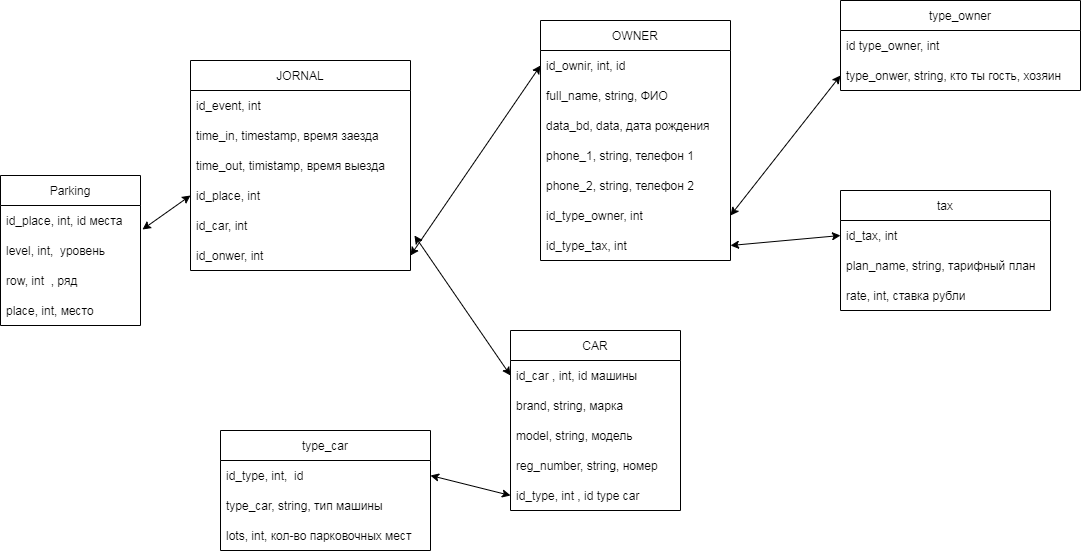

The diagram above was exported from draw.io. Its source (the exported page's mxGraphModel, read from the mxfile embedded in the PNG):
<mxGraphModel dx="2002" dy="654" grid="1" gridSize="10" guides="1" tooltips="1" connect="1" arrows="1" fold="1" page="1" pageScale="1" pageWidth="827" pageHeight="1169" math="0" shadow="0">
  <root>
    <mxCell id="0" />
    <mxCell id="1" parent="0" />
    <mxCell id="2" value="CAR" style="swimlane;fontStyle=0;childLayout=stackLayout;horizontal=1;startSize=30;horizontalStack=0;resizeParent=1;resizeParentMax=0;resizeLast=0;collapsible=1;marginBottom=0;" vertex="1" parent="1">
      <mxGeometry x="420" y="380" width="170" height="180" as="geometry" />
    </mxCell>
    <mxCell id="3" value="id_car , int, id машины " style="text;strokeColor=none;fillColor=none;align=left;verticalAlign=middle;spacingLeft=4;spacingRight=4;overflow=hidden;points=[[0,0.5],[1,0.5]];portConstraint=eastwest;rotatable=0;" vertex="1" parent="2">
      <mxGeometry y="30" width="170" height="30" as="geometry" />
    </mxCell>
    <mxCell id="4" value="brand, string, марка " style="text;strokeColor=none;fillColor=none;align=left;verticalAlign=middle;spacingLeft=4;spacingRight=4;overflow=hidden;points=[[0,0.5],[1,0.5]];portConstraint=eastwest;rotatable=0;" vertex="1" parent="2">
      <mxGeometry y="60" width="170" height="30" as="geometry" />
    </mxCell>
    <mxCell id="5" value="model, string, модель" style="text;strokeColor=none;fillColor=none;align=left;verticalAlign=middle;spacingLeft=4;spacingRight=4;overflow=hidden;points=[[0,0.5],[1,0.5]];portConstraint=eastwest;rotatable=0;" vertex="1" parent="2">
      <mxGeometry y="90" width="170" height="30" as="geometry" />
    </mxCell>
    <mxCell id="23" value="reg_number, string, номер " style="text;strokeColor=none;fillColor=none;align=left;verticalAlign=middle;spacingLeft=4;spacingRight=4;overflow=hidden;points=[[0,0.5],[1,0.5]];portConstraint=eastwest;rotatable=0;" vertex="1" parent="2">
      <mxGeometry y="120" width="170" height="30" as="geometry" />
    </mxCell>
    <mxCell id="25" value="id_type, int , id type car " style="text;strokeColor=none;fillColor=none;align=left;verticalAlign=middle;spacingLeft=4;spacingRight=4;overflow=hidden;points=[[0,0.5],[1,0.5]];portConstraint=eastwest;rotatable=0;" vertex="1" parent="2">
      <mxGeometry y="150" width="170" height="30" as="geometry" />
    </mxCell>
    <mxCell id="6" value="JORNAL" style="swimlane;fontStyle=0;childLayout=stackLayout;horizontal=1;startSize=30;horizontalStack=0;resizeParent=1;resizeParentMax=0;resizeLast=0;collapsible=1;marginBottom=0;" vertex="1" parent="1">
      <mxGeometry x="100" y="110" width="220" height="210" as="geometry" />
    </mxCell>
    <mxCell id="7" value="id_event, int" style="text;strokeColor=none;fillColor=none;align=left;verticalAlign=middle;spacingLeft=4;spacingRight=4;overflow=hidden;points=[[0,0.5],[1,0.5]];portConstraint=eastwest;rotatable=0;" vertex="1" parent="6">
      <mxGeometry y="30" width="220" height="30" as="geometry" />
    </mxCell>
    <mxCell id="8" value="time_in, timestamp, время заезда" style="text;strokeColor=none;fillColor=none;align=left;verticalAlign=middle;spacingLeft=4;spacingRight=4;overflow=hidden;points=[[0,0.5],[1,0.5]];portConstraint=eastwest;rotatable=0;" vertex="1" parent="6">
      <mxGeometry y="60" width="220" height="30" as="geometry" />
    </mxCell>
    <mxCell id="9" value="time_out, timistamp, время выезда" style="text;strokeColor=none;fillColor=none;align=left;verticalAlign=middle;spacingLeft=4;spacingRight=4;overflow=hidden;points=[[0,0.5],[1,0.5]];portConstraint=eastwest;rotatable=0;" vertex="1" parent="6">
      <mxGeometry y="90" width="220" height="30" as="geometry" />
    </mxCell>
    <mxCell id="47" value="id_place, int" style="text;strokeColor=none;fillColor=none;align=left;verticalAlign=middle;spacingLeft=4;spacingRight=4;overflow=hidden;points=[[0,0.5],[1,0.5]];portConstraint=eastwest;rotatable=0;" vertex="1" parent="6">
      <mxGeometry y="120" width="220" height="30" as="geometry" />
    </mxCell>
    <mxCell id="48" value="id_car, int" style="text;strokeColor=none;fillColor=none;align=left;verticalAlign=middle;spacingLeft=4;spacingRight=4;overflow=hidden;points=[[0,0.5],[1,0.5]];portConstraint=eastwest;rotatable=0;" vertex="1" parent="6">
      <mxGeometry y="150" width="220" height="30" as="geometry" />
    </mxCell>
    <mxCell id="49" value="id_onwer, int" style="text;strokeColor=none;fillColor=none;align=left;verticalAlign=middle;spacingLeft=4;spacingRight=4;overflow=hidden;points=[[0,0.5],[1,0.5]];portConstraint=eastwest;rotatable=0;" vertex="1" parent="6">
      <mxGeometry y="180" width="220" height="30" as="geometry" />
    </mxCell>
    <mxCell id="10" value="OWNER" style="swimlane;fontStyle=0;childLayout=stackLayout;horizontal=1;startSize=30;horizontalStack=0;resizeParent=1;resizeParentMax=0;resizeLast=0;collapsible=1;marginBottom=0;" vertex="1" parent="1">
      <mxGeometry x="450" y="70" width="190" height="240" as="geometry" />
    </mxCell>
    <mxCell id="11" value="id_ownir, int, id " style="text;strokeColor=none;fillColor=none;align=left;verticalAlign=middle;spacingLeft=4;spacingRight=4;overflow=hidden;points=[[0,0.5],[1,0.5]];portConstraint=eastwest;rotatable=0;" vertex="1" parent="10">
      <mxGeometry y="30" width="190" height="30" as="geometry" />
    </mxCell>
    <mxCell id="12" value="full_name, string, ФИО " style="text;strokeColor=none;fillColor=none;align=left;verticalAlign=middle;spacingLeft=4;spacingRight=4;overflow=hidden;points=[[0,0.5],[1,0.5]];portConstraint=eastwest;rotatable=0;" vertex="1" parent="10">
      <mxGeometry y="60" width="190" height="30" as="geometry" />
    </mxCell>
    <mxCell id="13" value="data_bd, data, дата рождения" style="text;strokeColor=none;fillColor=none;align=left;verticalAlign=middle;spacingLeft=4;spacingRight=4;overflow=hidden;points=[[0,0.5],[1,0.5]];portConstraint=eastwest;rotatable=0;" vertex="1" parent="10">
      <mxGeometry y="90" width="190" height="30" as="geometry" />
    </mxCell>
    <mxCell id="30" value="phone_1, string, телефон 1 " style="text;strokeColor=none;fillColor=none;align=left;verticalAlign=middle;spacingLeft=4;spacingRight=4;overflow=hidden;points=[[0,0.5],[1,0.5]];portConstraint=eastwest;rotatable=0;" vertex="1" parent="10">
      <mxGeometry y="120" width="190" height="30" as="geometry" />
    </mxCell>
    <mxCell id="31" value="phone_2, string, телефон 2" style="text;strokeColor=none;fillColor=none;align=left;verticalAlign=middle;spacingLeft=4;spacingRight=4;overflow=hidden;points=[[0,0.5],[1,0.5]];portConstraint=eastwest;rotatable=0;" vertex="1" parent="10">
      <mxGeometry y="150" width="190" height="30" as="geometry" />
    </mxCell>
    <mxCell id="41" value="id_type_owner, int" style="text;strokeColor=none;fillColor=none;align=left;verticalAlign=middle;spacingLeft=4;spacingRight=4;overflow=hidden;points=[[0,0.5],[1,0.5]];portConstraint=eastwest;rotatable=0;" vertex="1" parent="10">
      <mxGeometry y="180" width="190" height="30" as="geometry" />
    </mxCell>
    <mxCell id="43" value="id_type_tax, int" style="text;strokeColor=none;fillColor=none;align=left;verticalAlign=middle;spacingLeft=4;spacingRight=4;overflow=hidden;points=[[0,0.5],[1,0.5]];portConstraint=eastwest;rotatable=0;" vertex="1" parent="10">
      <mxGeometry y="210" width="190" height="30" as="geometry" />
    </mxCell>
    <mxCell id="14" value="Parking" style="swimlane;fontStyle=0;childLayout=stackLayout;horizontal=1;startSize=30;horizontalStack=0;resizeParent=1;resizeParentMax=0;resizeLast=0;collapsible=1;marginBottom=0;" vertex="1" parent="1">
      <mxGeometry x="-90" y="225" width="140" height="150" as="geometry" />
    </mxCell>
    <mxCell id="15" value="id_place, int, id места" style="text;strokeColor=none;fillColor=none;align=left;verticalAlign=middle;spacingLeft=4;spacingRight=4;overflow=hidden;points=[[0,0.5],[1,0.5]];portConstraint=eastwest;rotatable=0;" vertex="1" parent="14">
      <mxGeometry y="30" width="140" height="30" as="geometry" />
    </mxCell>
    <mxCell id="16" value="level, int,  уровень " style="text;strokeColor=none;fillColor=none;align=left;verticalAlign=middle;spacingLeft=4;spacingRight=4;overflow=hidden;points=[[0,0.5],[1,0.5]];portConstraint=eastwest;rotatable=0;" vertex="1" parent="14">
      <mxGeometry y="60" width="140" height="30" as="geometry" />
    </mxCell>
    <mxCell id="17" value="row, int  , ряд " style="text;strokeColor=none;fillColor=none;align=left;verticalAlign=middle;spacingLeft=4;spacingRight=4;overflow=hidden;points=[[0,0.5],[1,0.5]];portConstraint=eastwest;rotatable=0;" vertex="1" parent="14">
      <mxGeometry y="90" width="140" height="30" as="geometry" />
    </mxCell>
    <mxCell id="22" value="place, int, место " style="text;strokeColor=none;fillColor=none;align=left;verticalAlign=middle;spacingLeft=4;spacingRight=4;overflow=hidden;points=[[0,0.5],[1,0.5]];portConstraint=eastwest;rotatable=0;" vertex="1" parent="14">
      <mxGeometry y="120" width="140" height="30" as="geometry" />
    </mxCell>
    <mxCell id="18" value="type_car" style="swimlane;fontStyle=0;childLayout=stackLayout;horizontal=1;startSize=30;horizontalStack=0;resizeParent=1;resizeParentMax=0;resizeLast=0;collapsible=1;marginBottom=0;" vertex="1" parent="1">
      <mxGeometry x="130" y="480" width="210" height="120" as="geometry" />
    </mxCell>
    <mxCell id="19" value="id_type, int,  id" style="text;strokeColor=none;fillColor=none;align=left;verticalAlign=middle;spacingLeft=4;spacingRight=4;overflow=hidden;points=[[0,0.5],[1,0.5]];portConstraint=eastwest;rotatable=0;" vertex="1" parent="18">
      <mxGeometry y="30" width="210" height="30" as="geometry" />
    </mxCell>
    <mxCell id="20" value="type_car, string, тип машины" style="text;strokeColor=none;fillColor=none;align=left;verticalAlign=middle;spacingLeft=4;spacingRight=4;overflow=hidden;points=[[0,0.5],[1,0.5]];portConstraint=eastwest;rotatable=0;" vertex="1" parent="18">
      <mxGeometry y="60" width="210" height="30" as="geometry" />
    </mxCell>
    <mxCell id="21" value="lots, int, кол-во парковочных мест" style="text;strokeColor=none;fillColor=none;align=left;verticalAlign=middle;spacingLeft=4;spacingRight=4;overflow=hidden;points=[[0,0.5],[1,0.5]];portConstraint=eastwest;rotatable=0;" vertex="1" parent="18">
      <mxGeometry y="90" width="210" height="30" as="geometry" />
    </mxCell>
    <mxCell id="32" value="type_owner" style="swimlane;fontStyle=0;childLayout=stackLayout;horizontal=1;startSize=30;horizontalStack=0;resizeParent=1;resizeParentMax=0;resizeLast=0;collapsible=1;marginBottom=0;" vertex="1" parent="1">
      <mxGeometry x="750" y="50" width="240" height="90" as="geometry" />
    </mxCell>
    <mxCell id="33" value="id type_owner, int" style="text;strokeColor=none;fillColor=none;align=left;verticalAlign=middle;spacingLeft=4;spacingRight=4;overflow=hidden;points=[[0,0.5],[1,0.5]];portConstraint=eastwest;rotatable=0;" vertex="1" parent="32">
      <mxGeometry y="30" width="240" height="30" as="geometry" />
    </mxCell>
    <mxCell id="34" value="type_onwer, string, кто ты гость, хозяин" style="text;strokeColor=none;fillColor=none;align=left;verticalAlign=middle;spacingLeft=4;spacingRight=4;overflow=hidden;points=[[0,0.5],[1,0.5]];portConstraint=eastwest;rotatable=0;" vertex="1" parent="32">
      <mxGeometry y="60" width="240" height="30" as="geometry" />
    </mxCell>
    <mxCell id="36" value="tax" style="swimlane;fontStyle=0;childLayout=stackLayout;horizontal=1;startSize=30;horizontalStack=0;resizeParent=1;resizeParentMax=0;resizeLast=0;collapsible=1;marginBottom=0;" vertex="1" parent="1">
      <mxGeometry x="750" y="240" width="210" height="120" as="geometry" />
    </mxCell>
    <mxCell id="37" value="id_tax, int" style="text;strokeColor=none;fillColor=none;align=left;verticalAlign=middle;spacingLeft=4;spacingRight=4;overflow=hidden;points=[[0,0.5],[1,0.5]];portConstraint=eastwest;rotatable=0;" vertex="1" parent="36">
      <mxGeometry y="30" width="210" height="30" as="geometry" />
    </mxCell>
    <mxCell id="38" value="plan_name, string, тарифный план" style="text;strokeColor=none;fillColor=none;align=left;verticalAlign=middle;spacingLeft=4;spacingRight=4;overflow=hidden;points=[[0,0.5],[1,0.5]];portConstraint=eastwest;rotatable=0;" vertex="1" parent="36">
      <mxGeometry y="60" width="210" height="30" as="geometry" />
    </mxCell>
    <mxCell id="39" value="rate, int, ставка рубли" style="text;strokeColor=none;fillColor=none;align=left;verticalAlign=middle;spacingLeft=4;spacingRight=4;overflow=hidden;points=[[0,0.5],[1,0.5]];portConstraint=eastwest;rotatable=0;" vertex="1" parent="36">
      <mxGeometry y="90" width="210" height="30" as="geometry" />
    </mxCell>
    <mxCell id="42" value="" style="endArrow=classic;startArrow=classic;html=1;entryX=1;entryY=0.5;entryDx=0;entryDy=0;exitX=0;exitY=0.5;exitDx=0;exitDy=0;" edge="1" parent="1" source="34" target="41">
      <mxGeometry width="50" height="50" relative="1" as="geometry">
        <mxPoint x="350" y="310" as="sourcePoint" />
        <mxPoint x="400" y="260" as="targetPoint" />
      </mxGeometry>
    </mxCell>
    <mxCell id="45" value="" style="endArrow=classic;startArrow=classic;html=1;exitX=0;exitY=0.5;exitDx=0;exitDy=0;entryX=1;entryY=0.5;entryDx=0;entryDy=0;" edge="1" parent="1" source="37" target="43">
      <mxGeometry width="50" height="50" relative="1" as="geometry">
        <mxPoint x="350" y="310" as="sourcePoint" />
        <mxPoint x="400" y="260" as="targetPoint" />
      </mxGeometry>
    </mxCell>
    <mxCell id="50" value="" style="endArrow=classic;startArrow=classic;html=1;exitX=0;exitY=0.5;exitDx=0;exitDy=0;entryX=1.014;entryY=0.8;entryDx=0;entryDy=0;entryPerimeter=0;" edge="1" parent="1" source="47" target="15">
      <mxGeometry width="50" height="50" relative="1" as="geometry">
        <mxPoint x="350" y="310" as="sourcePoint" />
        <mxPoint x="400" y="260" as="targetPoint" />
      </mxGeometry>
    </mxCell>
    <mxCell id="51" value="" style="endArrow=classic;startArrow=classic;html=1;exitX=1.018;exitY=0.833;exitDx=0;exitDy=0;exitPerimeter=0;entryX=0;entryY=0.5;entryDx=0;entryDy=0;" edge="1" parent="1" source="48" target="3">
      <mxGeometry width="50" height="50" relative="1" as="geometry">
        <mxPoint x="350" y="310" as="sourcePoint" />
        <mxPoint x="400" y="260" as="targetPoint" />
      </mxGeometry>
    </mxCell>
    <mxCell id="52" value="" style="endArrow=classic;startArrow=classic;html=1;exitX=1;exitY=0.5;exitDx=0;exitDy=0;entryX=0;entryY=0.5;entryDx=0;entryDy=0;" edge="1" parent="1" source="49" target="11">
      <mxGeometry width="50" height="50" relative="1" as="geometry">
        <mxPoint x="350" y="310" as="sourcePoint" />
        <mxPoint x="400" y="260" as="targetPoint" />
      </mxGeometry>
    </mxCell>
    <mxCell id="61" value="" style="endArrow=classic;startArrow=classic;html=1;exitX=1;exitY=0.5;exitDx=0;exitDy=0;entryX=0;entryY=0.5;entryDx=0;entryDy=0;" edge="1" parent="1" source="19" target="25">
      <mxGeometry width="50" height="50" relative="1" as="geometry">
        <mxPoint x="350" y="310" as="sourcePoint" />
        <mxPoint x="400" y="260" as="targetPoint" />
      </mxGeometry>
    </mxCell>
  </root>
</mxGraphModel>